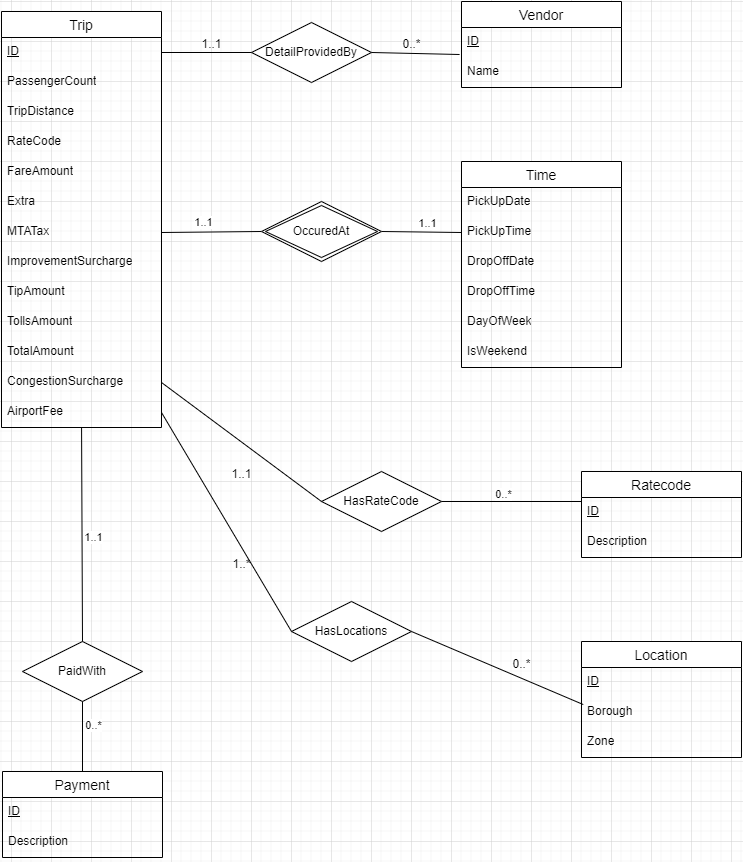

The diagram above was exported from draw.io. Its source (the exported page's mxGraphModel, read from the mxfile embedded in the PNG):
<mxGraphModel dx="1434" dy="836" grid="1" gridSize="10" guides="1" tooltips="1" connect="1" arrows="1" fold="1" page="1" pageScale="1" pageWidth="850" pageHeight="1100" math="0" shadow="0">
  <root>
    <mxCell id="0" />
    <mxCell id="1" parent="0" />
    <mxCell id="Gaktf4NLeOlgeTFt4-bR-1" value="Trip" style="swimlane;fontStyle=0;childLayout=stackLayout;horizontal=1;startSize=26;horizontalStack=0;resizeParent=1;resizeParentMax=0;resizeLast=0;collapsible=1;marginBottom=0;align=center;fontSize=14;" parent="1" vertex="1">
      <mxGeometry x="70" y="90" width="160" height="416" as="geometry" />
    </mxCell>
    <mxCell id="Gaktf4NLeOlgeTFt4-bR-3" value="&lt;u&gt;ID&lt;/u&gt;" style="text;strokeColor=none;fillColor=none;spacingLeft=4;spacingRight=4;overflow=hidden;rotatable=0;points=[[0,0.5],[1,0.5]];portConstraint=eastwest;fontSize=12;whiteSpace=wrap;html=1;" parent="Gaktf4NLeOlgeTFt4-bR-1" vertex="1">
      <mxGeometry y="26" width="160" height="30" as="geometry" />
    </mxCell>
    <mxCell id="Gaktf4NLeOlgeTFt4-bR-28" value="PassengerCount" style="text;strokeColor=none;fillColor=none;spacingLeft=4;spacingRight=4;overflow=hidden;rotatable=0;points=[[0,0.5],[1,0.5]];portConstraint=eastwest;fontSize=12;whiteSpace=wrap;html=1;" parent="Gaktf4NLeOlgeTFt4-bR-1" vertex="1">
      <mxGeometry y="56" width="160" height="30" as="geometry" />
    </mxCell>
    <mxCell id="Gaktf4NLeOlgeTFt4-bR-29" value="TripDistance" style="text;strokeColor=none;fillColor=none;spacingLeft=4;spacingRight=4;overflow=hidden;rotatable=0;points=[[0,0.5],[1,0.5]];portConstraint=eastwest;fontSize=12;whiteSpace=wrap;html=1;" parent="Gaktf4NLeOlgeTFt4-bR-1" vertex="1">
      <mxGeometry y="86" width="160" height="30" as="geometry" />
    </mxCell>
    <mxCell id="Gaktf4NLeOlgeTFt4-bR-31" value="RateCode" style="text;strokeColor=none;fillColor=none;spacingLeft=4;spacingRight=4;overflow=hidden;rotatable=0;points=[[0,0.5],[1,0.5]];portConstraint=eastwest;fontSize=12;whiteSpace=wrap;html=1;" parent="Gaktf4NLeOlgeTFt4-bR-1" vertex="1">
      <mxGeometry y="116" width="160" height="30" as="geometry" />
    </mxCell>
    <mxCell id="Gaktf4NLeOlgeTFt4-bR-38" value="FareAmount" style="text;strokeColor=none;fillColor=none;spacingLeft=4;spacingRight=4;overflow=hidden;rotatable=0;points=[[0,0.5],[1,0.5]];portConstraint=eastwest;fontSize=12;whiteSpace=wrap;html=1;" parent="Gaktf4NLeOlgeTFt4-bR-1" vertex="1">
      <mxGeometry y="146" width="160" height="30" as="geometry" />
    </mxCell>
    <mxCell id="Gaktf4NLeOlgeTFt4-bR-39" value="Extra" style="text;strokeColor=none;fillColor=none;spacingLeft=4;spacingRight=4;overflow=hidden;rotatable=0;points=[[0,0.5],[1,0.5]];portConstraint=eastwest;fontSize=12;whiteSpace=wrap;html=1;" parent="Gaktf4NLeOlgeTFt4-bR-1" vertex="1">
      <mxGeometry y="176" width="160" height="30" as="geometry" />
    </mxCell>
    <mxCell id="Gaktf4NLeOlgeTFt4-bR-40" value="MTATax" style="text;strokeColor=none;fillColor=none;spacingLeft=4;spacingRight=4;overflow=hidden;rotatable=0;points=[[0,0.5],[1,0.5]];portConstraint=eastwest;fontSize=12;whiteSpace=wrap;html=1;" parent="Gaktf4NLeOlgeTFt4-bR-1" vertex="1">
      <mxGeometry y="206" width="160" height="30" as="geometry" />
    </mxCell>
    <mxCell id="Gaktf4NLeOlgeTFt4-bR-41" value="ImprovementSurcharge" style="text;strokeColor=none;fillColor=none;spacingLeft=4;spacingRight=4;overflow=hidden;rotatable=0;points=[[0,0.5],[1,0.5]];portConstraint=eastwest;fontSize=12;whiteSpace=wrap;html=1;" parent="Gaktf4NLeOlgeTFt4-bR-1" vertex="1">
      <mxGeometry y="236" width="160" height="30" as="geometry" />
    </mxCell>
    <mxCell id="Gaktf4NLeOlgeTFt4-bR-42" value="TipAmount" style="text;strokeColor=none;fillColor=none;spacingLeft=4;spacingRight=4;overflow=hidden;rotatable=0;points=[[0,0.5],[1,0.5]];portConstraint=eastwest;fontSize=12;whiteSpace=wrap;html=1;" parent="Gaktf4NLeOlgeTFt4-bR-1" vertex="1">
      <mxGeometry y="266" width="160" height="30" as="geometry" />
    </mxCell>
    <mxCell id="Gaktf4NLeOlgeTFt4-bR-43" value="TollsAmount" style="text;strokeColor=none;fillColor=none;spacingLeft=4;spacingRight=4;overflow=hidden;rotatable=0;points=[[0,0.5],[1,0.5]];portConstraint=eastwest;fontSize=12;whiteSpace=wrap;html=1;" parent="Gaktf4NLeOlgeTFt4-bR-1" vertex="1">
      <mxGeometry y="296" width="160" height="30" as="geometry" />
    </mxCell>
    <mxCell id="Gaktf4NLeOlgeTFt4-bR-44" value="TotalAmount" style="text;strokeColor=none;fillColor=none;spacingLeft=4;spacingRight=4;overflow=hidden;rotatable=0;points=[[0,0.5],[1,0.5]];portConstraint=eastwest;fontSize=12;whiteSpace=wrap;html=1;" parent="Gaktf4NLeOlgeTFt4-bR-1" vertex="1">
      <mxGeometry y="326" width="160" height="30" as="geometry" />
    </mxCell>
    <mxCell id="Gaktf4NLeOlgeTFt4-bR-45" value="CongestionSurcharge" style="text;strokeColor=none;fillColor=none;spacingLeft=4;spacingRight=4;overflow=hidden;rotatable=0;points=[[0,0.5],[1,0.5]];portConstraint=eastwest;fontSize=12;whiteSpace=wrap;html=1;" parent="Gaktf4NLeOlgeTFt4-bR-1" vertex="1">
      <mxGeometry y="356" width="160" height="30" as="geometry" />
    </mxCell>
    <mxCell id="Gaktf4NLeOlgeTFt4-bR-46" value="AirportFee" style="text;strokeColor=none;fillColor=none;spacingLeft=4;spacingRight=4;overflow=hidden;rotatable=0;points=[[0,0.5],[1,0.5]];portConstraint=eastwest;fontSize=12;whiteSpace=wrap;html=1;" parent="Gaktf4NLeOlgeTFt4-bR-1" vertex="1">
      <mxGeometry y="386" width="160" height="30" as="geometry" />
    </mxCell>
    <mxCell id="Gaktf4NLeOlgeTFt4-bR-5" value="Vendor" style="swimlane;fontStyle=0;childLayout=stackLayout;horizontal=1;startSize=26;horizontalStack=0;resizeParent=1;resizeParentMax=0;resizeLast=0;collapsible=1;marginBottom=0;align=center;fontSize=14;" parent="1" vertex="1">
      <mxGeometry x="530" y="80" width="160" height="86" as="geometry" />
    </mxCell>
    <mxCell id="Gaktf4NLeOlgeTFt4-bR-6" value="&lt;u&gt;ID&lt;/u&gt;" style="text;strokeColor=none;fillColor=none;spacingLeft=4;spacingRight=4;overflow=hidden;rotatable=0;points=[[0,0.5],[1,0.5]];portConstraint=eastwest;fontSize=12;whiteSpace=wrap;html=1;" parent="Gaktf4NLeOlgeTFt4-bR-5" vertex="1">
      <mxGeometry y="26" width="160" height="30" as="geometry" />
    </mxCell>
    <mxCell id="Gaktf4NLeOlgeTFt4-bR-7" value="Name" style="text;strokeColor=none;fillColor=none;spacingLeft=4;spacingRight=4;overflow=hidden;rotatable=0;points=[[0,0.5],[1,0.5]];portConstraint=eastwest;fontSize=12;whiteSpace=wrap;html=1;" parent="Gaktf4NLeOlgeTFt4-bR-5" vertex="1">
      <mxGeometry y="56" width="160" height="30" as="geometry" />
    </mxCell>
    <mxCell id="Gaktf4NLeOlgeTFt4-bR-9" value="Ratecode" style="swimlane;fontStyle=0;childLayout=stackLayout;horizontal=1;startSize=26;horizontalStack=0;resizeParent=1;resizeParentMax=0;resizeLast=0;collapsible=1;marginBottom=0;align=center;fontSize=14;" parent="1" vertex="1">
      <mxGeometry x="650" y="550" width="160" height="86" as="geometry" />
    </mxCell>
    <mxCell id="Gaktf4NLeOlgeTFt4-bR-10" value="&lt;u&gt;ID&lt;/u&gt;" style="text;strokeColor=none;fillColor=none;spacingLeft=4;spacingRight=4;overflow=hidden;rotatable=0;points=[[0,0.5],[1,0.5]];portConstraint=eastwest;fontSize=12;whiteSpace=wrap;html=1;" parent="Gaktf4NLeOlgeTFt4-bR-9" vertex="1">
      <mxGeometry y="26" width="160" height="30" as="geometry" />
    </mxCell>
    <mxCell id="Gaktf4NLeOlgeTFt4-bR-11" value="Description" style="text;strokeColor=none;fillColor=none;spacingLeft=4;spacingRight=4;overflow=hidden;rotatable=0;points=[[0,0.5],[1,0.5]];portConstraint=eastwest;fontSize=12;whiteSpace=wrap;html=1;" parent="Gaktf4NLeOlgeTFt4-bR-9" vertex="1">
      <mxGeometry y="56" width="160" height="30" as="geometry" />
    </mxCell>
    <mxCell id="Gaktf4NLeOlgeTFt4-bR-13" value="Time" style="swimlane;fontStyle=0;childLayout=stackLayout;horizontal=1;startSize=26;horizontalStack=0;resizeParent=1;resizeParentMax=0;resizeLast=0;collapsible=1;marginBottom=0;align=center;fontSize=14;" parent="1" vertex="1">
      <mxGeometry x="530" y="240" width="160" height="206" as="geometry" />
    </mxCell>
    <mxCell id="Gaktf4NLeOlgeTFt4-bR-15" value="PickUpDate" style="text;strokeColor=none;fillColor=none;spacingLeft=4;spacingRight=4;overflow=hidden;rotatable=0;points=[[0,0.5],[1,0.5]];portConstraint=eastwest;fontSize=12;whiteSpace=wrap;html=1;" parent="Gaktf4NLeOlgeTFt4-bR-13" vertex="1">
      <mxGeometry y="26" width="160" height="30" as="geometry" />
    </mxCell>
    <mxCell id="Gaktf4NLeOlgeTFt4-bR-16" value="PickUpTime" style="text;strokeColor=none;fillColor=none;spacingLeft=4;spacingRight=4;overflow=hidden;rotatable=0;points=[[0,0.5],[1,0.5]];portConstraint=eastwest;fontSize=12;whiteSpace=wrap;html=1;" parent="Gaktf4NLeOlgeTFt4-bR-13" vertex="1">
      <mxGeometry y="56" width="160" height="30" as="geometry" />
    </mxCell>
    <mxCell id="Gaktf4NLeOlgeTFt4-bR-23" value="DropOffDate&lt;div&gt;&lt;br&gt;&lt;/div&gt;" style="text;strokeColor=none;fillColor=none;spacingLeft=4;spacingRight=4;overflow=hidden;rotatable=0;points=[[0,0.5],[1,0.5]];portConstraint=eastwest;fontSize=12;whiteSpace=wrap;html=1;" parent="Gaktf4NLeOlgeTFt4-bR-13" vertex="1">
      <mxGeometry y="86" width="160" height="30" as="geometry" />
    </mxCell>
    <mxCell id="Gaktf4NLeOlgeTFt4-bR-24" value="DropOffTime" style="text;strokeColor=none;fillColor=none;spacingLeft=4;spacingRight=4;overflow=hidden;rotatable=0;points=[[0,0.5],[1,0.5]];portConstraint=eastwest;fontSize=12;whiteSpace=wrap;html=1;" parent="Gaktf4NLeOlgeTFt4-bR-13" vertex="1">
      <mxGeometry y="116" width="160" height="30" as="geometry" />
    </mxCell>
    <mxCell id="Gaktf4NLeOlgeTFt4-bR-25" value="DayOfWeek" style="text;strokeColor=none;fillColor=none;spacingLeft=4;spacingRight=4;overflow=hidden;rotatable=0;points=[[0,0.5],[1,0.5]];portConstraint=eastwest;fontSize=12;whiteSpace=wrap;html=1;" parent="Gaktf4NLeOlgeTFt4-bR-13" vertex="1">
      <mxGeometry y="146" width="160" height="30" as="geometry" />
    </mxCell>
    <mxCell id="Gaktf4NLeOlgeTFt4-bR-26" value="IsWeekend" style="text;strokeColor=none;fillColor=none;spacingLeft=4;spacingRight=4;overflow=hidden;rotatable=0;points=[[0,0.5],[1,0.5]];portConstraint=eastwest;fontSize=12;whiteSpace=wrap;html=1;" parent="Gaktf4NLeOlgeTFt4-bR-13" vertex="1">
      <mxGeometry y="176" width="160" height="30" as="geometry" />
    </mxCell>
    <mxCell id="Gaktf4NLeOlgeTFt4-bR-17" value="Location" style="swimlane;fontStyle=0;childLayout=stackLayout;horizontal=1;startSize=26;horizontalStack=0;resizeParent=1;resizeParentMax=0;resizeLast=0;collapsible=1;marginBottom=0;align=center;fontSize=14;" parent="1" vertex="1">
      <mxGeometry x="650" y="720" width="160" height="116" as="geometry" />
    </mxCell>
    <mxCell id="Gaktf4NLeOlgeTFt4-bR-18" value="&lt;u&gt;ID&lt;/u&gt;" style="text;strokeColor=none;fillColor=none;spacingLeft=4;spacingRight=4;overflow=hidden;rotatable=0;points=[[0,0.5],[1,0.5]];portConstraint=eastwest;fontSize=12;whiteSpace=wrap;html=1;" parent="Gaktf4NLeOlgeTFt4-bR-17" vertex="1">
      <mxGeometry y="26" width="160" height="30" as="geometry" />
    </mxCell>
    <mxCell id="Gaktf4NLeOlgeTFt4-bR-19" value="Borough" style="text;strokeColor=none;fillColor=none;spacingLeft=4;spacingRight=4;overflow=hidden;rotatable=0;points=[[0,0.5],[1,0.5]];portConstraint=eastwest;fontSize=12;whiteSpace=wrap;html=1;" parent="Gaktf4NLeOlgeTFt4-bR-17" vertex="1">
      <mxGeometry y="56" width="160" height="30" as="geometry" />
    </mxCell>
    <mxCell id="Gaktf4NLeOlgeTFt4-bR-20" value="Zone" style="text;strokeColor=none;fillColor=none;spacingLeft=4;spacingRight=4;overflow=hidden;rotatable=0;points=[[0,0.5],[1,0.5]];portConstraint=eastwest;fontSize=12;whiteSpace=wrap;html=1;" parent="Gaktf4NLeOlgeTFt4-bR-17" vertex="1">
      <mxGeometry y="86" width="160" height="30" as="geometry" />
    </mxCell>
    <mxCell id="Gaktf4NLeOlgeTFt4-bR-34" value="Payment" style="swimlane;fontStyle=0;childLayout=stackLayout;horizontal=1;startSize=26;horizontalStack=0;resizeParent=1;resizeParentMax=0;resizeLast=0;collapsible=1;marginBottom=0;align=center;fontSize=14;" parent="1" vertex="1">
      <mxGeometry x="71" y="850" width="160" height="86" as="geometry" />
    </mxCell>
    <mxCell id="Gaktf4NLeOlgeTFt4-bR-35" value="&lt;u&gt;ID&lt;/u&gt;" style="text;strokeColor=none;fillColor=none;spacingLeft=4;spacingRight=4;overflow=hidden;rotatable=0;points=[[0,0.5],[1,0.5]];portConstraint=eastwest;fontSize=12;whiteSpace=wrap;html=1;" parent="Gaktf4NLeOlgeTFt4-bR-34" vertex="1">
      <mxGeometry y="26" width="160" height="30" as="geometry" />
    </mxCell>
    <mxCell id="Gaktf4NLeOlgeTFt4-bR-36" value="Description" style="text;strokeColor=none;fillColor=none;spacingLeft=4;spacingRight=4;overflow=hidden;rotatable=0;points=[[0,0.5],[1,0.5]];portConstraint=eastwest;fontSize=12;whiteSpace=wrap;html=1;" parent="Gaktf4NLeOlgeTFt4-bR-34" vertex="1">
      <mxGeometry y="56" width="160" height="30" as="geometry" />
    </mxCell>
    <mxCell id="Gaktf4NLeOlgeTFt4-bR-47" value="DetailProvidedBy" style="shape=rhombus;perimeter=rhombusPerimeter;whiteSpace=wrap;html=1;align=center;" parent="1" vertex="1">
      <mxGeometry x="320" y="101" width="120" height="60" as="geometry" />
    </mxCell>
    <mxCell id="Gaktf4NLeOlgeTFt4-bR-48" value="" style="endArrow=none;html=1;rounded=0;exitX=1;exitY=0.5;exitDx=0;exitDy=0;entryX=0;entryY=0.5;entryDx=0;entryDy=0;" parent="1" source="Gaktf4NLeOlgeTFt4-bR-3" target="Gaktf4NLeOlgeTFt4-bR-47" edge="1">
      <mxGeometry relative="1" as="geometry">
        <mxPoint x="240" y="230" as="sourcePoint" />
        <mxPoint x="400" y="230" as="targetPoint" />
      </mxGeometry>
    </mxCell>
    <mxCell id="Gaktf4NLeOlgeTFt4-bR-49" value="" style="endArrow=none;html=1;rounded=0;exitX=1;exitY=0.5;exitDx=0;exitDy=0;entryX=-0.012;entryY=0.9;entryDx=0;entryDy=0;entryPerimeter=0;" parent="1" source="Gaktf4NLeOlgeTFt4-bR-47" target="Gaktf4NLeOlgeTFt4-bR-6" edge="1">
      <mxGeometry relative="1" as="geometry">
        <mxPoint x="350" y="430" as="sourcePoint" />
        <mxPoint x="510" y="430" as="targetPoint" />
      </mxGeometry>
    </mxCell>
    <mxCell id="Gaktf4NLeOlgeTFt4-bR-51" value="" style="endArrow=none;html=1;rounded=0;exitX=1;exitY=0.5;exitDx=0;exitDy=0;entryX=0;entryY=0.5;entryDx=0;entryDy=0;" parent="1" edge="1">
      <mxGeometry relative="1" as="geometry">
        <mxPoint x="230" y="311" as="sourcePoint" />
        <mxPoint x="330" y="310" as="targetPoint" />
      </mxGeometry>
    </mxCell>
    <mxCell id="F1t2ukF712m7GZ9TXWze-1" value="1..1" style="edgeLabel;html=1;align=center;verticalAlign=middle;resizable=0;points=[];" parent="Gaktf4NLeOlgeTFt4-bR-51" vertex="1" connectable="0">
      <mxGeometry x="-0.1616" y="10" relative="1" as="geometry">
        <mxPoint as="offset" />
      </mxGeometry>
    </mxCell>
    <mxCell id="Gaktf4NLeOlgeTFt4-bR-52" value="" style="endArrow=none;html=1;rounded=0;exitX=1;exitY=0.5;exitDx=0;exitDy=0;entryX=0;entryY=0.5;entryDx=0;entryDy=0;" parent="1" target="Gaktf4NLeOlgeTFt4-bR-16" edge="1">
      <mxGeometry relative="1" as="geometry">
        <mxPoint x="450" y="310" as="sourcePoint" />
        <mxPoint x="530" y="281" as="targetPoint" />
      </mxGeometry>
    </mxCell>
    <mxCell id="F1t2ukF712m7GZ9TXWze-2" value="1..1" style="edgeLabel;html=1;align=center;verticalAlign=middle;resizable=0;points=[];" parent="Gaktf4NLeOlgeTFt4-bR-52" vertex="1" connectable="0">
      <mxGeometry x="0.1017" y="9" relative="1" as="geometry">
        <mxPoint x="1" as="offset" />
      </mxGeometry>
    </mxCell>
    <mxCell id="Gaktf4NLeOlgeTFt4-bR-53" value="PaidWith" style="shape=rhombus;perimeter=rhombusPerimeter;whiteSpace=wrap;html=1;align=center;" parent="1" vertex="1">
      <mxGeometry x="91" y="720" width="120" height="60" as="geometry" />
    </mxCell>
    <mxCell id="Gaktf4NLeOlgeTFt4-bR-54" value="" style="endArrow=none;html=1;rounded=0;entryX=0.5;entryY=0;entryDx=0;entryDy=0;" parent="1" source="Gaktf4NLeOlgeTFt4-bR-46" target="Gaktf4NLeOlgeTFt4-bR-53" edge="1">
      <mxGeometry relative="1" as="geometry">
        <mxPoint x="150" y="630" as="sourcePoint" />
        <mxPoint x="510" y="430" as="targetPoint" />
      </mxGeometry>
    </mxCell>
    <mxCell id="F1t2ukF712m7GZ9TXWze-12" value="1..1" style="edgeLabel;html=1;align=center;verticalAlign=middle;resizable=0;points=[];" parent="Gaktf4NLeOlgeTFt4-bR-54" vertex="1" connectable="0">
      <mxGeometry x="0.0258" y="9" relative="1" as="geometry">
        <mxPoint x="2" as="offset" />
      </mxGeometry>
    </mxCell>
    <mxCell id="Gaktf4NLeOlgeTFt4-bR-55" value="" style="endArrow=none;html=1;rounded=0;entryX=0.5;entryY=0;entryDx=0;entryDy=0;exitX=0.5;exitY=1;exitDx=0;exitDy=0;" parent="1" source="Gaktf4NLeOlgeTFt4-bR-53" target="Gaktf4NLeOlgeTFt4-bR-34" edge="1">
      <mxGeometry relative="1" as="geometry">
        <mxPoint x="350" y="430" as="sourcePoint" />
        <mxPoint x="510" y="430" as="targetPoint" />
      </mxGeometry>
    </mxCell>
    <mxCell id="F1t2ukF712m7GZ9TXWze-13" value="0..*" style="edgeLabel;html=1;align=center;verticalAlign=middle;resizable=0;points=[];" parent="Gaktf4NLeOlgeTFt4-bR-55" vertex="1" connectable="0">
      <mxGeometry x="-0.3412" y="10" relative="1" as="geometry">
        <mxPoint as="offset" />
      </mxGeometry>
    </mxCell>
    <mxCell id="Gaktf4NLeOlgeTFt4-bR-56" value="HasLocations" style="shape=rhombus;perimeter=rhombusPerimeter;whiteSpace=wrap;html=1;align=center;" parent="1" vertex="1">
      <mxGeometry x="360" y="680" width="120" height="60" as="geometry" />
    </mxCell>
    <mxCell id="Gaktf4NLeOlgeTFt4-bR-57" value="" style="endArrow=none;html=1;rounded=0;exitX=1;exitY=0.5;exitDx=0;exitDy=0;entryX=0;entryY=0.5;entryDx=0;entryDy=0;" parent="1" source="Gaktf4NLeOlgeTFt4-bR-46" target="Gaktf4NLeOlgeTFt4-bR-56" edge="1">
      <mxGeometry relative="1" as="geometry">
        <mxPoint x="360" y="760" as="sourcePoint" />
        <mxPoint x="520" y="760" as="targetPoint" />
      </mxGeometry>
    </mxCell>
    <mxCell id="Gaktf4NLeOlgeTFt4-bR-58" value="" style="endArrow=none;html=1;rounded=0;exitX=1;exitY=0.5;exitDx=0;exitDy=0;entryX=0.011;entryY=0.235;entryDx=0;entryDy=0;entryPerimeter=0;" parent="1" source="Gaktf4NLeOlgeTFt4-bR-56" target="Gaktf4NLeOlgeTFt4-bR-19" edge="1">
      <mxGeometry relative="1" as="geometry">
        <mxPoint x="360" y="760" as="sourcePoint" />
        <mxPoint x="520" y="760" as="targetPoint" />
      </mxGeometry>
    </mxCell>
    <mxCell id="Gaktf4NLeOlgeTFt4-bR-59" value="HasRateCode" style="shape=rhombus;perimeter=rhombusPerimeter;whiteSpace=wrap;html=1;align=center;" parent="1" vertex="1">
      <mxGeometry x="390" y="550" width="120" height="60" as="geometry" />
    </mxCell>
    <mxCell id="Gaktf4NLeOlgeTFt4-bR-60" value="" style="endArrow=none;html=1;rounded=0;exitX=1;exitY=0.5;exitDx=0;exitDy=0;entryX=0;entryY=0.5;entryDx=0;entryDy=0;" parent="1" source="Gaktf4NLeOlgeTFt4-bR-45" target="Gaktf4NLeOlgeTFt4-bR-59" edge="1">
      <mxGeometry relative="1" as="geometry">
        <mxPoint x="360" y="760" as="sourcePoint" />
        <mxPoint x="520" y="760" as="targetPoint" />
      </mxGeometry>
    </mxCell>
    <mxCell id="Gaktf4NLeOlgeTFt4-bR-61" value="" style="endArrow=none;html=1;rounded=0;exitX=1;exitY=0.5;exitDx=0;exitDy=0;" parent="1" source="Gaktf4NLeOlgeTFt4-bR-59" edge="1">
      <mxGeometry relative="1" as="geometry">
        <mxPoint x="360" y="760" as="sourcePoint" />
        <mxPoint x="650" y="580" as="targetPoint" />
      </mxGeometry>
    </mxCell>
    <mxCell id="F1t2ukF712m7GZ9TXWze-9" value="0..*" style="edgeLabel;html=1;align=center;verticalAlign=middle;resizable=0;points=[];" parent="Gaktf4NLeOlgeTFt4-bR-61" vertex="1" connectable="0">
      <mxGeometry x="-0.1168" y="8" relative="1" as="geometry">
        <mxPoint x="-1" as="offset" />
      </mxGeometry>
    </mxCell>
    <mxCell id="F1t2ukF712m7GZ9TXWze-3" value="1..1" style="text;html=1;align=center;verticalAlign=middle;resizable=0;points=[];autosize=1;strokeColor=none;fillColor=none;" parent="1" vertex="1">
      <mxGeometry x="260" y="108" width="40" height="30" as="geometry" />
    </mxCell>
    <mxCell id="F1t2ukF712m7GZ9TXWze-5" value="0..*" style="text;html=1;align=center;verticalAlign=middle;resizable=0;points=[];autosize=1;strokeColor=none;fillColor=none;" parent="1" vertex="1">
      <mxGeometry x="460" y="108" width="40" height="30" as="geometry" />
    </mxCell>
    <mxCell id="F1t2ukF712m7GZ9TXWze-8" value="1..1" style="text;html=1;align=center;verticalAlign=middle;resizable=0;points=[];autosize=1;strokeColor=none;fillColor=none;" parent="1" vertex="1">
      <mxGeometry x="290" y="538" width="40" height="30" as="geometry" />
    </mxCell>
    <mxCell id="F1t2ukF712m7GZ9TXWze-10" value="1..*" style="text;html=1;align=center;verticalAlign=middle;resizable=0;points=[];autosize=1;strokeColor=none;fillColor=none;" parent="1" vertex="1">
      <mxGeometry x="290" y="628" width="40" height="30" as="geometry" />
    </mxCell>
    <mxCell id="F1t2ukF712m7GZ9TXWze-11" value="0..*" style="text;html=1;align=center;verticalAlign=middle;resizable=0;points=[];autosize=1;strokeColor=none;fillColor=none;" parent="1" vertex="1">
      <mxGeometry x="570" y="728" width="40" height="30" as="geometry" />
    </mxCell>
    <mxCell id="Rkc9pud1_DQRRr-Tt8sy-1" value="OccuredAt" style="shape=rhombus;double=1;perimeter=rhombusPerimeter;whiteSpace=wrap;html=1;align=center;" parent="1" vertex="1">
      <mxGeometry x="330" y="280" width="120" height="60" as="geometry" />
    </mxCell>
  </root>
</mxGraphModel>